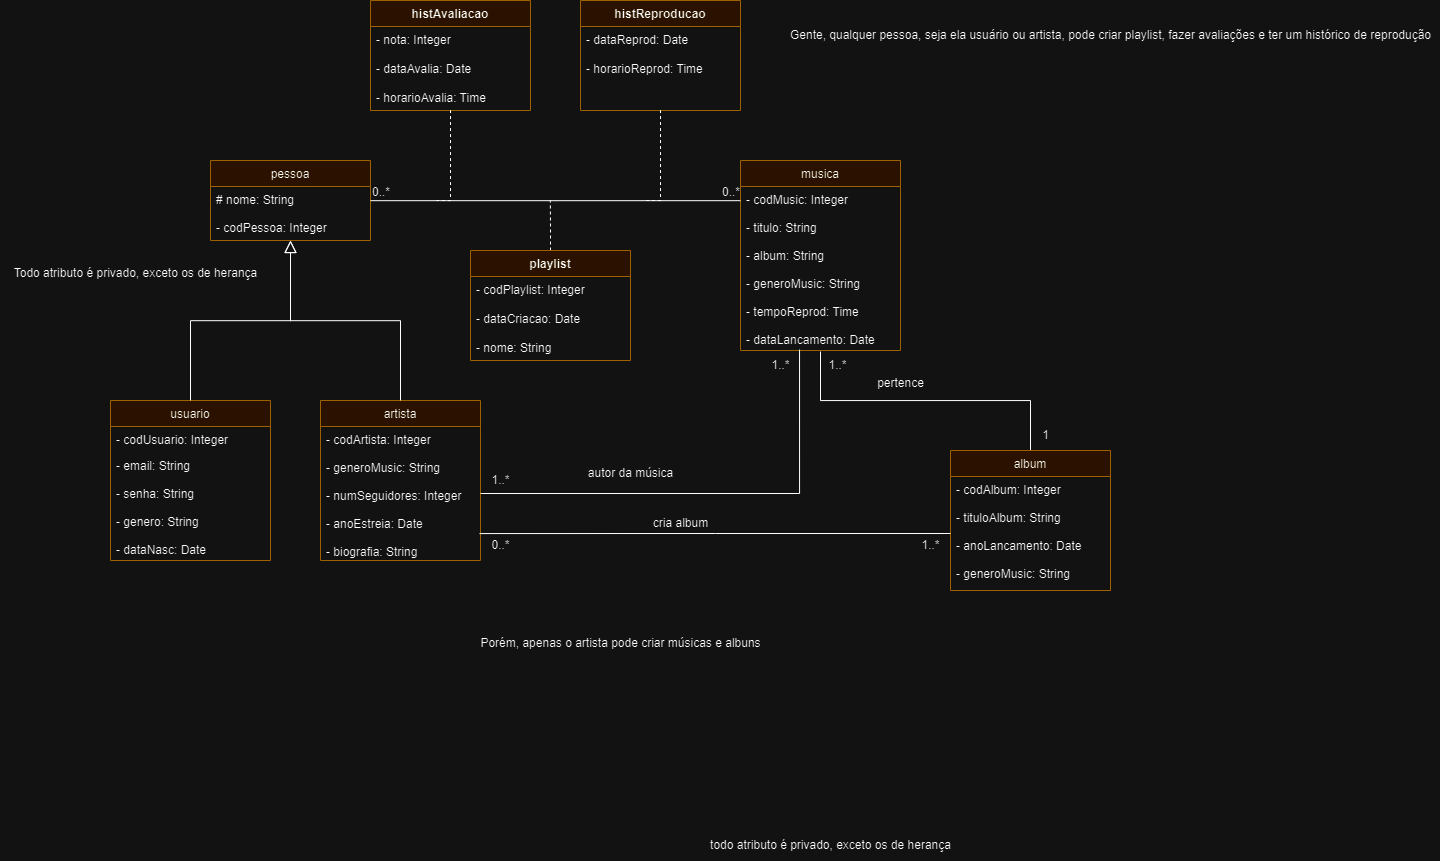

The diagram above was exported from draw.io. Its source (the exported page's mxGraphModel, read from the mxfile embedded in the PNG):
<mxGraphModel dx="1936" dy="2061" grid="1" gridSize="10" guides="1" tooltips="1" connect="1" arrows="1" fold="1" page="1" pageScale="1" pageWidth="827" pageHeight="1169" math="0" shadow="0">
  <root>
    <mxCell id="WIyWlLk6GJQsqaUBKTNV-0" />
    <mxCell id="WIyWlLk6GJQsqaUBKTNV-1" parent="WIyWlLk6GJQsqaUBKTNV-0" />
    <mxCell id="zkfFHV4jXpPFQw0GAbJ--0" value="pessoa" style="swimlane;fontStyle=0;align=center;verticalAlign=top;childLayout=stackLayout;horizontal=1;startSize=26;horizontalStack=0;resizeParent=1;resizeLast=0;collapsible=1;marginBottom=0;rounded=0;shadow=0;strokeWidth=1;fillColor=#ffe6cc;strokeColor=#d79b00;" parent="WIyWlLk6GJQsqaUBKTNV-1" vertex="1">
      <mxGeometry x="220" y="120" width="160" height="80" as="geometry">
        <mxRectangle x="230" y="140" width="160" height="26" as="alternateBounds" />
      </mxGeometry>
    </mxCell>
    <mxCell id="zkfFHV4jXpPFQw0GAbJ--1" value="# nome: String&#10;&#10;- codPessoa: Integer" style="text;align=left;verticalAlign=top;spacingLeft=4;spacingRight=4;overflow=hidden;rotatable=0;points=[[0,0.5],[1,0.5]];portConstraint=eastwest;" parent="zkfFHV4jXpPFQw0GAbJ--0" vertex="1">
      <mxGeometry y="26" width="160" height="54" as="geometry" />
    </mxCell>
    <mxCell id="zkfFHV4jXpPFQw0GAbJ--6" value="usuario" style="swimlane;fontStyle=0;align=center;verticalAlign=top;childLayout=stackLayout;horizontal=1;startSize=26;horizontalStack=0;resizeParent=1;resizeLast=0;collapsible=1;marginBottom=0;rounded=0;shadow=0;strokeWidth=1;fillColor=#ffe6cc;strokeColor=#d79b00;" parent="WIyWlLk6GJQsqaUBKTNV-1" vertex="1">
      <mxGeometry x="120" y="360" width="160" height="160" as="geometry">
        <mxRectangle x="130" y="380" width="160" height="26" as="alternateBounds" />
      </mxGeometry>
    </mxCell>
    <mxCell id="zkfFHV4jXpPFQw0GAbJ--7" value="- codUsuario: Integer" style="text;align=left;verticalAlign=top;spacingLeft=4;spacingRight=4;overflow=hidden;rotatable=0;points=[[0,0.5],[1,0.5]];portConstraint=eastwest;" parent="zkfFHV4jXpPFQw0GAbJ--6" vertex="1">
      <mxGeometry y="26" width="160" height="26" as="geometry" />
    </mxCell>
    <mxCell id="zkfFHV4jXpPFQw0GAbJ--8" value="- email: String&#10;&#10;- senha: String&#10;&#10;- genero: String&#10;&#10;- dataNasc: Date" style="text;align=left;verticalAlign=top;spacingLeft=4;spacingRight=4;overflow=hidden;rotatable=0;points=[[0,0.5],[1,0.5]];portConstraint=eastwest;rounded=0;shadow=0;html=0;" parent="zkfFHV4jXpPFQw0GAbJ--6" vertex="1">
      <mxGeometry y="52" width="160" height="108" as="geometry" />
    </mxCell>
    <mxCell id="zkfFHV4jXpPFQw0GAbJ--12" value="" style="endArrow=block;endSize=10;endFill=0;shadow=0;strokeWidth=1;rounded=0;edgeStyle=elbowEdgeStyle;elbow=vertical;" parent="WIyWlLk6GJQsqaUBKTNV-1" source="zkfFHV4jXpPFQw0GAbJ--6" target="zkfFHV4jXpPFQw0GAbJ--0" edge="1">
      <mxGeometry width="160" relative="1" as="geometry">
        <mxPoint x="200" y="203" as="sourcePoint" />
        <mxPoint x="200" y="203" as="targetPoint" />
      </mxGeometry>
    </mxCell>
    <mxCell id="zkfFHV4jXpPFQw0GAbJ--13" value="artista" style="swimlane;fontStyle=0;align=center;verticalAlign=top;childLayout=stackLayout;horizontal=1;startSize=26;horizontalStack=0;resizeParent=1;resizeLast=0;collapsible=1;marginBottom=0;rounded=0;shadow=0;strokeWidth=1;fillColor=#ffe6cc;strokeColor=#d79b00;" parent="WIyWlLk6GJQsqaUBKTNV-1" vertex="1">
      <mxGeometry x="330" y="360" width="160" height="160" as="geometry">
        <mxRectangle x="340" y="380" width="170" height="26" as="alternateBounds" />
      </mxGeometry>
    </mxCell>
    <mxCell id="zkfFHV4jXpPFQw0GAbJ--14" value="- codArtista: Integer&#10;&#10;- generoMusic: String&#10;&#10;- numSeguidores: Integer&#10;&#10;- anoEstreia: Date&#10;&#10;- biografia: String" style="text;align=left;verticalAlign=top;spacingLeft=4;spacingRight=4;overflow=hidden;rotatable=0;points=[[0,0.5],[1,0.5]];portConstraint=eastwest;" parent="zkfFHV4jXpPFQw0GAbJ--13" vertex="1">
      <mxGeometry y="26" width="160" height="134" as="geometry" />
    </mxCell>
    <mxCell id="zkfFHV4jXpPFQw0GAbJ--16" value="" style="endArrow=block;endSize=10;endFill=0;shadow=0;strokeWidth=1;rounded=0;edgeStyle=elbowEdgeStyle;elbow=vertical;" parent="WIyWlLk6GJQsqaUBKTNV-1" source="zkfFHV4jXpPFQw0GAbJ--13" target="zkfFHV4jXpPFQw0GAbJ--0" edge="1">
      <mxGeometry width="160" relative="1" as="geometry">
        <mxPoint x="210" y="373" as="sourcePoint" />
        <mxPoint x="310" y="271" as="targetPoint" />
      </mxGeometry>
    </mxCell>
    <mxCell id="zkfFHV4jXpPFQw0GAbJ--17" value="musica" style="swimlane;fontStyle=0;align=center;verticalAlign=top;childLayout=stackLayout;horizontal=1;startSize=26;horizontalStack=0;resizeParent=1;resizeLast=0;collapsible=1;marginBottom=0;rounded=0;shadow=0;strokeWidth=1;fillColor=#ffe6cc;strokeColor=#d79b00;" parent="WIyWlLk6GJQsqaUBKTNV-1" vertex="1">
      <mxGeometry x="750" y="120" width="160" height="190" as="geometry">
        <mxRectangle x="550" y="140" width="160" height="26" as="alternateBounds" />
      </mxGeometry>
    </mxCell>
    <mxCell id="zkfFHV4jXpPFQw0GAbJ--18" value="- codMusic: Integer&#10;&#10;- titulo: String&#10;&#10;- album: String&#10;&#10;- generoMusic: String&#10;&#10;- tempoReprod: Time&#10;&#10;- dataLancamento: Date&#10;&#10;" style="text;align=left;verticalAlign=top;spacingLeft=4;spacingRight=4;overflow=hidden;rotatable=0;points=[[0,0.5],[1,0.5]];portConstraint=eastwest;" parent="zkfFHV4jXpPFQw0GAbJ--17" vertex="1">
      <mxGeometry y="26" width="160" height="164" as="geometry" />
    </mxCell>
    <mxCell id="zkfFHV4jXpPFQw0GAbJ--26" value="" style="endArrow=none;shadow=0;strokeWidth=1;rounded=0;endFill=0;edgeStyle=elbowEdgeStyle;elbow=vertical;" parent="WIyWlLk6GJQsqaUBKTNV-1" source="zkfFHV4jXpPFQw0GAbJ--0" target="zkfFHV4jXpPFQw0GAbJ--17" edge="1">
      <mxGeometry x="0.5" y="41" relative="1" as="geometry">
        <mxPoint x="380" y="192" as="sourcePoint" />
        <mxPoint x="540" y="192" as="targetPoint" />
        <mxPoint x="-40" y="32" as="offset" />
      </mxGeometry>
    </mxCell>
    <mxCell id="zkfFHV4jXpPFQw0GAbJ--27" value="0..*" style="resizable=0;align=left;verticalAlign=bottom;labelBackgroundColor=none;fontSize=12;" parent="zkfFHV4jXpPFQw0GAbJ--26" connectable="0" vertex="1">
      <mxGeometry x="-1" relative="1" as="geometry">
        <mxPoint as="offset" />
      </mxGeometry>
    </mxCell>
    <mxCell id="yn5NIpFv7P_SXIfD8K1s-0" value="todo atributo é privado, exceto os de herança" style="text;html=1;align=center;verticalAlign=middle;resizable=0;points=[];autosize=1;strokeColor=none;fillColor=none;" parent="WIyWlLk6GJQsqaUBKTNV-1" vertex="1">
      <mxGeometry x="710" y="790" width="260" height="30" as="geometry" />
    </mxCell>
    <mxCell id="yn5NIpFv7P_SXIfD8K1s-1" value="Todo atributo é privado, exceto os de herança" style="text;html=1;align=center;verticalAlign=middle;resizable=0;points=[];autosize=1;strokeColor=none;fillColor=none;" parent="WIyWlLk6GJQsqaUBKTNV-1" vertex="1">
      <mxGeometry x="10" y="218" width="270" height="30" as="geometry" />
    </mxCell>
    <mxCell id="ygZx028krbLUEP_aIx-5-1" value="0..*" style="resizable=0;align=left;verticalAlign=bottom;labelBackgroundColor=none;fontSize=12;" parent="WIyWlLk6GJQsqaUBKTNV-1" connectable="0" vertex="1">
      <mxGeometry x="730" y="160.00407407407403" as="geometry" />
    </mxCell>
    <mxCell id="ygZx028krbLUEP_aIx-5-4" value="histAvaliacao" style="swimlane;fontStyle=1;align=center;verticalAlign=top;childLayout=stackLayout;horizontal=1;startSize=26;horizontalStack=0;resizeParent=1;resizeParentMax=0;resizeLast=0;collapsible=1;marginBottom=0;whiteSpace=wrap;html=1;fillColor=#ffe6cc;strokeColor=#d79b00;" parent="WIyWlLk6GJQsqaUBKTNV-1" vertex="1">
      <mxGeometry x="380" y="-40" width="160" height="110" as="geometry" />
    </mxCell>
    <mxCell id="ygZx028krbLUEP_aIx-5-9" style="edgeStyle=orthogonalEdgeStyle;rounded=0;orthogonalLoop=1;jettySize=auto;html=1;exitX=0.5;exitY=0.995;exitDx=0;exitDy=0;exitPerimeter=0;dashed=1;endArrow=none;endFill=0;" parent="ygZx028krbLUEP_aIx-5-4" source="ygZx028krbLUEP_aIx-5-5" edge="1">
      <mxGeometry relative="1" as="geometry">
        <mxPoint x="66" y="200" as="targetPoint" />
        <Array as="points">
          <mxPoint x="80" y="200" />
        </Array>
      </mxGeometry>
    </mxCell>
    <mxCell id="ygZx028krbLUEP_aIx-5-5" value="- nota: Integer&lt;br&gt;&lt;br&gt;- dataAvalia: Date&lt;br&gt;&lt;br&gt;- horarioAvalia: Time" style="text;strokeColor=none;fillColor=none;align=left;verticalAlign=top;spacingLeft=4;spacingRight=4;overflow=hidden;rotatable=0;points=[[0,0.5],[1,0.5]];portConstraint=eastwest;whiteSpace=wrap;html=1;" parent="ygZx028krbLUEP_aIx-5-4" vertex="1">
      <mxGeometry y="26" width="160" height="84" as="geometry" />
    </mxCell>
    <mxCell id="ygZx028krbLUEP_aIx-5-11" value="histReproducao" style="swimlane;fontStyle=1;align=center;verticalAlign=top;childLayout=stackLayout;horizontal=1;startSize=26;horizontalStack=0;resizeParent=1;resizeParentMax=0;resizeLast=0;collapsible=1;marginBottom=0;whiteSpace=wrap;html=1;fillColor=#ffe6cc;strokeColor=#d79b00;" parent="WIyWlLk6GJQsqaUBKTNV-1" vertex="1">
      <mxGeometry x="590" y="-40" width="160" height="110" as="geometry" />
    </mxCell>
    <mxCell id="ygZx028krbLUEP_aIx-5-12" style="edgeStyle=orthogonalEdgeStyle;rounded=0;orthogonalLoop=1;jettySize=auto;html=1;exitX=0.5;exitY=0.995;exitDx=0;exitDy=0;exitPerimeter=0;dashed=1;endArrow=none;endFill=0;" parent="ygZx028krbLUEP_aIx-5-11" source="ygZx028krbLUEP_aIx-5-13" edge="1">
      <mxGeometry relative="1" as="geometry">
        <mxPoint x="66" y="200" as="targetPoint" />
        <Array as="points">
          <mxPoint x="80" y="200" />
        </Array>
      </mxGeometry>
    </mxCell>
    <mxCell id="ygZx028krbLUEP_aIx-5-13" value="- dataReprod: Date&lt;br&gt;&lt;br&gt;- horarioReprod: Time" style="text;strokeColor=none;fillColor=none;align=left;verticalAlign=top;spacingLeft=4;spacingRight=4;overflow=hidden;rotatable=0;points=[[0,0.5],[1,0.5]];portConstraint=eastwest;whiteSpace=wrap;html=1;" parent="ygZx028krbLUEP_aIx-5-11" vertex="1">
      <mxGeometry y="26" width="160" height="84" as="geometry" />
    </mxCell>
    <mxCell id="ygZx028krbLUEP_aIx-5-19" style="edgeStyle=orthogonalEdgeStyle;rounded=0;orthogonalLoop=1;jettySize=auto;html=1;exitX=0.5;exitY=0;exitDx=0;exitDy=0;endArrow=none;endFill=0;dashed=1;" parent="WIyWlLk6GJQsqaUBKTNV-1" source="ygZx028krbLUEP_aIx-5-14" edge="1">
      <mxGeometry relative="1" as="geometry">
        <mxPoint x="559.8518518518517" y="160" as="targetPoint" />
      </mxGeometry>
    </mxCell>
    <mxCell id="ygZx028krbLUEP_aIx-5-14" value="playlist" style="swimlane;fontStyle=1;align=center;verticalAlign=top;childLayout=stackLayout;horizontal=1;startSize=26;horizontalStack=0;resizeParent=1;resizeParentMax=0;resizeLast=0;collapsible=1;marginBottom=0;whiteSpace=wrap;html=1;fillColor=#ffe6cc;strokeColor=#d79b00;" parent="WIyWlLk6GJQsqaUBKTNV-1" vertex="1">
      <mxGeometry x="480" y="210" width="160" height="110" as="geometry" />
    </mxCell>
    <mxCell id="ygZx028krbLUEP_aIx-5-16" value="- codPlaylist: Integer&lt;br&gt;&lt;br&gt;- dataCriacao: Date&lt;br&gt;&lt;br&gt;- nome: String" style="text;strokeColor=none;fillColor=none;align=left;verticalAlign=top;spacingLeft=4;spacingRight=4;overflow=hidden;rotatable=0;points=[[0,0.5],[1,0.5]];portConstraint=eastwest;whiteSpace=wrap;html=1;" parent="ygZx028krbLUEP_aIx-5-14" vertex="1">
      <mxGeometry y="26" width="160" height="84" as="geometry" />
    </mxCell>
    <mxCell id="ygZx028krbLUEP_aIx-5-25" style="edgeStyle=orthogonalEdgeStyle;rounded=0;orthogonalLoop=1;jettySize=auto;html=1;entryX=0.5;entryY=1.006;entryDx=0;entryDy=0;entryPerimeter=0;endArrow=none;endFill=0;" parent="WIyWlLk6GJQsqaUBKTNV-1" source="ygZx028krbLUEP_aIx-5-20" target="zkfFHV4jXpPFQw0GAbJ--18" edge="1">
      <mxGeometry relative="1" as="geometry" />
    </mxCell>
    <mxCell id="ygZx028krbLUEP_aIx-5-20" value="album" style="swimlane;fontStyle=0;align=center;verticalAlign=top;childLayout=stackLayout;horizontal=1;startSize=26;horizontalStack=0;resizeParent=1;resizeLast=0;collapsible=1;marginBottom=0;rounded=0;shadow=0;strokeWidth=1;fillColor=#ffe6cc;strokeColor=#d79b00;" parent="WIyWlLk6GJQsqaUBKTNV-1" vertex="1">
      <mxGeometry x="960" y="410" width="160" height="140" as="geometry">
        <mxRectangle x="550" y="140" width="160" height="26" as="alternateBounds" />
      </mxGeometry>
    </mxCell>
    <mxCell id="ygZx028krbLUEP_aIx-5-21" value="- codAlbum: Integer&#10;&#10;- tituloAlbum: String&#10;&#10;- anoLancamento: Date&#10;&#10;- generoMusic: String" style="text;align=left;verticalAlign=top;spacingLeft=4;spacingRight=4;overflow=hidden;rotatable=0;points=[[0,0.5],[1,0.5]];portConstraint=eastwest;" parent="ygZx028krbLUEP_aIx-5-20" vertex="1">
      <mxGeometry y="26" width="160" height="114" as="geometry" />
    </mxCell>
    <mxCell id="ygZx028krbLUEP_aIx-5-26" value="1..*" style="text;html=1;align=center;verticalAlign=middle;resizable=0;points=[];autosize=1;strokeColor=none;fillColor=none;" parent="WIyWlLk6GJQsqaUBKTNV-1" vertex="1">
      <mxGeometry x="827" y="310" width="40" height="30" as="geometry" />
    </mxCell>
    <mxCell id="ygZx028krbLUEP_aIx-5-27" value="1" style="text;html=1;align=center;verticalAlign=middle;resizable=0;points=[];autosize=1;strokeColor=none;fillColor=none;" parent="WIyWlLk6GJQsqaUBKTNV-1" vertex="1">
      <mxGeometry x="1040" y="380" width="30" height="30" as="geometry" />
    </mxCell>
    <mxCell id="ygZx028krbLUEP_aIx-5-31" style="edgeStyle=orthogonalEdgeStyle;rounded=0;orthogonalLoop=1;jettySize=auto;html=1;entryX=0.369;entryY=0.994;entryDx=0;entryDy=0;entryPerimeter=0;endArrow=none;endFill=0;" parent="WIyWlLk6GJQsqaUBKTNV-1" source="zkfFHV4jXpPFQw0GAbJ--14" target="zkfFHV4jXpPFQw0GAbJ--18" edge="1">
      <mxGeometry relative="1" as="geometry" />
    </mxCell>
    <mxCell id="ygZx028krbLUEP_aIx-5-32" value="1..*" style="text;html=1;align=center;verticalAlign=middle;resizable=0;points=[];autosize=1;strokeColor=none;fillColor=none;" parent="WIyWlLk6GJQsqaUBKTNV-1" vertex="1">
      <mxGeometry x="490" y="425" width="40" height="30" as="geometry" />
    </mxCell>
    <mxCell id="ygZx028krbLUEP_aIx-5-34" value="1..*" style="text;html=1;align=center;verticalAlign=middle;resizable=0;points=[];autosize=1;strokeColor=none;fillColor=none;" parent="WIyWlLk6GJQsqaUBKTNV-1" vertex="1">
      <mxGeometry x="770" y="310" width="40" height="30" as="geometry" />
    </mxCell>
    <mxCell id="ygZx028krbLUEP_aIx-5-39" style="edgeStyle=orthogonalEdgeStyle;rounded=0;orthogonalLoop=1;jettySize=auto;html=1;entryX=0.994;entryY=0.799;entryDx=0;entryDy=0;entryPerimeter=0;endArrow=none;endFill=0;" parent="WIyWlLk6GJQsqaUBKTNV-1" source="ygZx028krbLUEP_aIx-5-21" target="zkfFHV4jXpPFQw0GAbJ--14" edge="1">
      <mxGeometry relative="1" as="geometry" />
    </mxCell>
    <mxCell id="ygZx028krbLUEP_aIx-5-40" value="0..*" style="text;html=1;align=center;verticalAlign=middle;resizable=0;points=[];autosize=1;strokeColor=none;fillColor=none;" parent="WIyWlLk6GJQsqaUBKTNV-1" vertex="1">
      <mxGeometry x="490" y="490" width="40" height="30" as="geometry" />
    </mxCell>
    <mxCell id="ygZx028krbLUEP_aIx-5-41" value="1..*" style="text;html=1;align=center;verticalAlign=middle;resizable=0;points=[];autosize=1;strokeColor=none;fillColor=none;" parent="WIyWlLk6GJQsqaUBKTNV-1" vertex="1">
      <mxGeometry x="920" y="490" width="40" height="30" as="geometry" />
    </mxCell>
    <mxCell id="ygZx028krbLUEP_aIx-5-42" value="Gente, qualquer pessoa, seja ela usuário ou artista, pode criar playlist, fazer avaliações e ter um histórico de reprodução" style="text;html=1;align=center;verticalAlign=middle;resizable=0;points=[];autosize=1;strokeColor=none;fillColor=none;" parent="WIyWlLk6GJQsqaUBKTNV-1" vertex="1">
      <mxGeometry x="790" y="-20" width="660" height="30" as="geometry" />
    </mxCell>
    <mxCell id="ygZx028krbLUEP_aIx-5-43" value="Porém, apenas o artista pode criar músicas e albuns" style="text;html=1;align=center;verticalAlign=middle;resizable=0;points=[];autosize=1;strokeColor=none;fillColor=none;" parent="WIyWlLk6GJQsqaUBKTNV-1" vertex="1">
      <mxGeometry x="480" y="588" width="300" height="30" as="geometry" />
    </mxCell>
    <mxCell id="ygZx028krbLUEP_aIx-5-44" value="autor da música" style="text;html=1;align=center;verticalAlign=middle;resizable=0;points=[];autosize=1;strokeColor=none;fillColor=none;" parent="WIyWlLk6GJQsqaUBKTNV-1" vertex="1">
      <mxGeometry x="585" y="418" width="110" height="30" as="geometry" />
    </mxCell>
    <mxCell id="ygZx028krbLUEP_aIx-5-45" value="cria album" style="text;html=1;align=center;verticalAlign=middle;resizable=0;points=[];autosize=1;strokeColor=none;fillColor=none;" parent="WIyWlLk6GJQsqaUBKTNV-1" vertex="1">
      <mxGeometry x="650" y="468" width="80" height="30" as="geometry" />
    </mxCell>
    <mxCell id="ygZx028krbLUEP_aIx-5-46" value="pertence" style="text;html=1;align=center;verticalAlign=middle;resizable=0;points=[];autosize=1;strokeColor=none;fillColor=none;" parent="WIyWlLk6GJQsqaUBKTNV-1" vertex="1">
      <mxGeometry x="875" y="328" width="70" height="30" as="geometry" />
    </mxCell>
  </root>
</mxGraphModel>